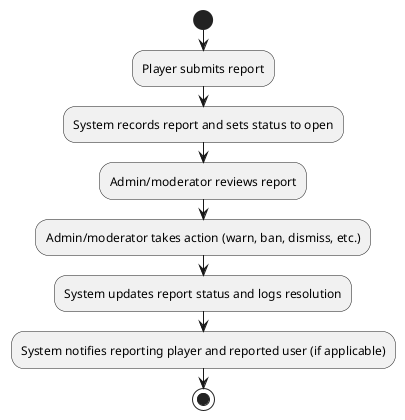

The diagram above was rendered by PlantUML. Its source (embedded in the PNG):
@startuml
start
:Player submits report;
:System records report and sets status to open;
:Admin/moderator reviews report;
:Admin/moderator takes action (warn, ban, dismiss, etc.);
:System updates report status and logs resolution;
:System notifies reporting player and reported user (if applicable);
stop
@enduml